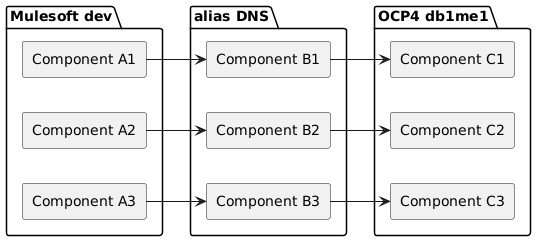

The diagram above was rendered by PlantUML. Its source (embedded in the PNG):
@startuml
skinparam ComponentStyle rectangle

left to right direction

package "Mulesoft dev" {
  [Component A1] as A1
  [Component A2] as A2
  [Component A3] as A3

}

package "alias DNS" {
  [Component B1] as B1
  [Component B2] as B2
  [Component B3] as B3
}

package "OCP4 db1me1" {
  [Component C1] as C1
  [Component C2] as C2
  [Component C3] as C3
}

A1 --> B1
B1 --> C1

A2 --> B2
B2 --> C2

A3 --> B3
B3 --> C3
@enduml